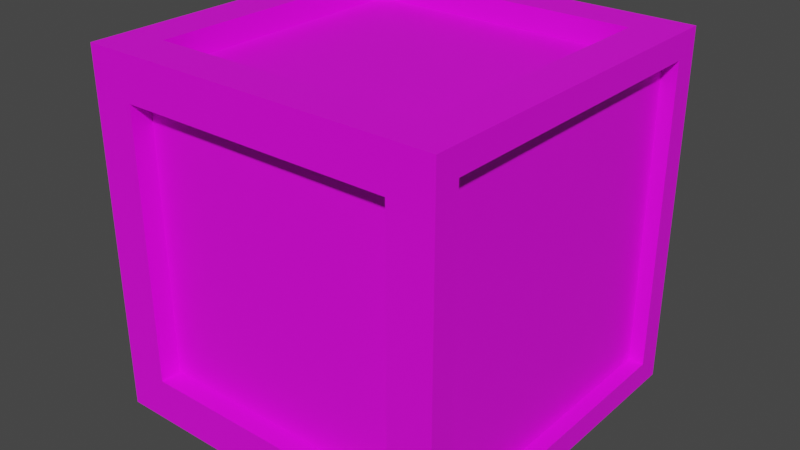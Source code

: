 # Source: Box.blend  (saved by Blender 3.4.6; exported with 4.5.12 LTS)
import bpy
from mathutils import Matrix  # noqa: F401  (used for matrix-valued properties, if any)

bpy.ops.wm.read_factory_settings(use_empty=True)
scene = bpy.context.scene
scene.name = 'Scene'

# ---- images (referenced by path relative to the original .blend; pixels are not part of the script)
import os
ASSET_DIR = os.environ.get("B2B_ASSET_DIR", "")  # directory of the original .blend (textures are referenced by path, not embedded)
HERE = os.path.dirname(os.path.abspath(__file__))  # packed textures are extracted next to this script under _unpacked/

def load_image(name, relpath, width, height, colorspace="sRGB"):
    """Load a texture the original file referenced (path relative to the .blend, or extracted next to this script)."""
    p = next((c for c in (os.path.join(HERE, relpath), os.path.join(ASSET_DIR, relpath)) if relpath and os.path.exists(c)), "")
    if p:
        img = bpy.data.images.load(p, check_existing=True)
        img.name = name
    else:  # same state as the original file: an image datablock whose file is absent (Cycles renders it pink)
        img = bpy.data.images.new(name, width, height)
        img.source = "FILE"
        img.filepath = "//" + (relpath or name)
    img.colorspace_settings.name = colorspace
    return img
img_palette_png = load_image('Palette.png', 'Palette.png', 1024, 1024, 'sRGB')

# ---- materials (node trees are filled in below, after node groups)
mat_soulsdefault = bpy.data.materials.new('SoulsDefault')
mat_soulsdefault.use_transparent_shadow = False

# ---- material node trees
mat_soulsdefault.use_nodes = True; mat_soulsdefault.node_tree.nodes.clear()
_N = mat_soulsdefault.node_tree.nodes; _L = mat_soulsdefault.node_tree.links
n0 = _N.new('ShaderNodeBsdfPrincipled'); n0.name = 'Principled BSDF'; n0.location = (10, 300)
n0.distribution = 'GGX'
n0.subsurface_method = 'BURLEY'
n0.inputs[3].default_value = 1.45
n0.inputs[27].default_value = (0.0, 0.0, 0.0, 1.0)
n0.inputs[28].default_value = 1.0
n1 = _N.new('ShaderNodeOutputMaterial'); n1.name = 'Material Output'; n1.location = (300, 300)
n2 = _N.new('ShaderNodeTexImage'); n2.name = 'Image Texture'; n2.location = (-391, 283)
n2.image = img_palette_png
n2.interpolation = 'Closest'
_L.new(n0.outputs[0], n1.inputs[0])
_L.new(n2.outputs[0], n0.inputs[0])
n1.is_active_output = True

# ---- world
world_world = bpy.data.worlds.new('World'); scene.world = world_world
world_world.use_nodes = True; world_world.node_tree.nodes.clear()
_N = world_world.node_tree.nodes; _L = world_world.node_tree.links
n0 = _N.new('ShaderNodeOutputWorld'); n0.name = 'World Output'; n0.location = (300, 300)
n1 = _N.new('ShaderNodeBackground'); n1.name = 'Background'; n1.location = (10, 300)
n1.inputs[0].default_value = (0.05088, 0.05088, 0.05088, 1.0)
_L.new(n1.outputs[0], n0.inputs[0])
n0.is_active_output = True
world_world.color = (0.05088, 0.05088, 0.05088)
world_world.use_sun_shadow = False
world_world.sun_shadow_jitter_overblur = 0.0

# ---- meshes
me_circle = bpy.data.meshes.new('Circle')
me_circle.from_pydata([(-0.3848, -0.3848, -0.5), (-0.3848, -0.3848, 0.5), (-0.3848, 0.3848, -0.5), (-0.3848, 0.3848, 0.5), (0.3848, -0.3848, -0.5), (0.3848, -0.3848, 0.5), (0.3848, 0.3848, -0.5), (0.3848, 0.3848, 0.5), (-0.5, 0.4305, -0.4305), (-0.5, -0.4305, -0.4305), (-0.5, -0.4305, 0.4305), (-0.5, 0.4305, 0.4305), (0.5, 0.4305, -0.4305), (0.5, 0.4305, 0.4305), (0.5, -0.4305, -0.4305), (0.5, -0.4305, 0.4305), (-0.3848, 0.3848, -0.435), (-0.3848, -0.3848, -0.435), (-0.3848, -0.3848, 0.435), (-0.3848, 0.3848, 0.435), (0.3848, 0.3848, -0.435), (0.3848, 0.3848, 0.435), (0.3848, -0.3848, -0.435), (0.3848, -0.3848, 0.435), (-0.38, 0.5, -0.38), (-0.38, -0.5, -0.38), (-0.38, -0.5, 0.38), (-0.38, 0.5, 0.38), (0.38, 0.5, 0.38), (0.38, 0.5, -0.38), (0.38, -0.5, -0.38), (0.38, -0.5, 0.38), (-0.4573, 0.4305, -0.4305), (-0.4573, -0.4305, -0.4305), (-0.4573, -0.4305, 0.4305), (-0.4573, 0.4305, 0.4305), (0.4573, 0.4305, 0.4305), (0.4573, 0.4305, -0.4305), (0.4573, -0.4305, -0.4305), (0.4573, -0.4305, 0.4305), (-0.5, -0.5, -0.5), (-0.5, -0.5, 0.5), (-0.5, 0.5, 0.5), (-0.5, 0.5, -0.5), (0.5, 0.5, -0.5), (0.5, 0.5, 0.5), (0.5, -0.5, 0.5), (0.5, -0.5, -0.5), (-0.38, -0.4413, -0.38), (-0.38, -0.4413, 0.38), (-0.38, 0.4413, 0.38), (-0.38, 0.4413, -0.38), (0.38, 0.4413, -0.38), (0.38, 0.4413, 0.38), (0.38, -0.4413, 0.38), (0.38, -0.4413, -0.38)], [], [(14, 12, 37, 38), (25, 30, 55, 48), (15, 14, 38, 39), (24, 27, 50, 51), (2, 6, 20, 16), (6, 4, 22, 20), (2, 0, 40, 43), (1, 3, 42, 41), (6, 2, 43, 44), (3, 7, 45, 42), (4, 6, 44, 47), (7, 5, 46, 45), (0, 4, 47, 40), (5, 1, 41, 46), (16, 20, 22, 17), (21, 19, 18, 23), (0, 2, 16, 17), (1, 5, 23, 18), (5, 7, 21, 23), (7, 3, 19, 21), (3, 1, 18, 19), (4, 0, 17, 22), (9, 8, 43, 40), (10, 9, 40, 41), (11, 10, 41, 42), (8, 11, 42, 43), (13, 12, 44, 45), (12, 14, 47, 44), (15, 13, 45, 46), (14, 15, 46, 47), (33, 34, 35, 32), (37, 36, 39, 38), (11, 8, 32, 35), (9, 10, 34, 33), (13, 15, 39, 36), (12, 13, 36, 37), (10, 11, 35, 34), (8, 9, 33, 32), (25, 26, 41, 40), (27, 24, 43, 42), (24, 29, 44, 43), (28, 27, 42, 45), (29, 28, 45, 44), (31, 30, 47, 46), (30, 25, 40, 47), (26, 31, 46, 41), (51, 50, 53, 52), (55, 54, 49, 48), (28, 29, 52, 53), (29, 24, 51, 52), (26, 25, 48, 49), (31, 26, 49, 54), (30, 31, 54, 55), (27, 28, 53, 50)])
_uv = me_circle.uv_layers.new(name='UVMap')
_uv.uv.foreach_set('vector', [0.5744, 0.9217, 0.5744, 0.9217, 0.5744, 0.9217, 0.5744, 0.9217, 0.5744, 0.9217, 0.5744, 0.9217, 0.5744, 0.9217, 0.5744, 0.9217, 0.5744, 0.9217, 0.5744, 0.9217, 0.5744, 0.9217, 0.5744, 0.9217, 0.5744, 0.9217, 0.5744, 0.9217, 0.5744, 0.9217, 0.5744, 0.9217, 0.5744, 0.9217, 0.5744, 0.9217, 0.5744, 0.9217, 0.5744, 0.9217, 0.5744, 0.9217, 0.5744, 0.9217, 0.5744, 0.9217, 0.5744, 0.9217, 0.5744, 0.9217, 0.5744, 0.9217, 0.5744, 0.9217, 0.5744, 0.9217, 0.5744, 0.9217, 0.5744, 0.9217, 0.5744, 0.9217, 0.5744, 0.9217, 0.5744, 0.9217, 0.5744, 0.9217, 0.5744, 0.9217, 0.5744, 0.9217, 0.5744, 0.9217, 0.5744, 0.9217, 0.5744, 0.9217, 0.5744, 0.9217, 0.5744, 0.9217, 0.5744, 0.9217, 0.5744, 0.9217, 0.5744, 0.9217, 0.5744, 0.9217, 0.5744, 0.9217, 0.5744, 0.9217, 0.5744, 0.9217, 0.5744, 0.9217, 0.5744, 0.9217, 0.5744, 0.9217, 0.5744, 0.9217, 0.5744, 0.9217, 0.5744, 0.9217, 0.5744, 0.9217, 0.5744, 0.9217, 0.3109, 0.9341, 0.3109, 0.9341, 0.3109, 0.9341, 0.3109, 0.9341, 0.3109, 0.9341, 0.3109, 0.9341, 0.3109, 0.9341, 0.3109, 0.9341, 0.5744, 0.9217, 0.5744, 0.9217, 0.5744, 0.9217, 0.5744, 0.9217, 0.5744, 0.9217, 0.5744, 0.9217, 0.5744, 0.9217, 0.5744, 0.9217, 0.5744, 0.9217, 0.5744, 0.9217, 0.5744, 0.9217, 0.5744, 0.9217, 0.5744, 0.9217, 0.5744, 0.9217, 0.5744, 0.9217, 0.5744, 0.9217, 0.5744, 0.9217, 0.5744, 0.9217, 0.5744, 0.9217, 0.5744, 0.9217, 0.5744, 0.9217, 0.5744, 0.9217, 0.5744, 0.9217, 0.5744, 0.9217, 0.5744, 0.9217, 0.5744, 0.9217, 0.5744, 0.9217, 0.5744, 0.9217, 0.5744, 0.9217, 0.5744, 0.9217, 0.5744, 0.9217, 0.5744, 0.9217, 0.5744, 0.9217, 0.5744, 0.9217, 0.5744, 0.9217, 0.5744, 0.9217, 0.5744, 0.9217, 0.5744, 0.9217, 0.5744, 0.9217, 0.5744, 0.9217, 0.5744, 0.9217, 0.5744, 0.9217, 0.5744, 0.9217, 0.5744, 0.9217, 0.5744, 0.9217, 0.5744, 0.9217, 0.5744, 0.9217, 0.5744, 0.9217, 0.5744, 0.9217, 0.5744, 0.9217, 0.5744, 0.9217, 0.5744, 0.9217, 0.5744, 0.9217, 0.5744, 0.9217, 0.5744, 0.9217, 0.5744, 0.9217, 0.3109, 0.9341, 0.3109, 0.9341, 0.3109, 0.9341, 0.3109, 0.9341, 0.3109, 0.9341, 0.3109, 0.9341, 0.3109, 0.9341, 0.3109, 0.9341, 0.5744, 0.9217, 0.5744, 0.9217, 0.5744, 0.9217, 0.5744, 0.9217, 0.5744, 0.9217, 0.5744, 0.9217, 0.5744, 0.9217, 0.5744, 0.9217, 0.5744, 0.9217, 0.5744, 0.9217, 0.5744, 0.9217, 0.5744, 0.9217, 0.5744, 0.9217, 0.5744, 0.9217, 0.5744, 0.9217, 0.5744, 0.9217, 0.5744, 0.9217, 0.5744, 0.9217, 0.5744, 0.9217, 0.5744, 0.9217, 0.5744, 0.9217, 0.5744, 0.9217, 0.5744, 0.9217, 0.5744, 0.9217, 0.5744, 0.9217, 0.5744, 0.9217, 0.5744, 0.9217, 0.5744, 0.9217, 0.5744, 0.9217, 0.5744, 0.9217, 0.5744, 0.9217, 0.5744, 0.9217, 0.5744, 0.9217, 0.5744, 0.9217, 0.5744, 0.9217, 0.5744, 0.9217, 0.5744, 0.9217, 0.5744, 0.9217, 0.5744, 0.9217, 0.5744, 0.9217, 0.5744, 0.9217, 0.5744, 0.9217, 0.5744, 0.9217, 0.5744, 0.9217, 0.5744, 0.9217, 0.5744, 0.9217, 0.5744, 0.9217, 0.5744, 0.9217, 0.5744, 0.9217, 0.5744, 0.9217, 0.5744, 0.9217, 0.5744, 0.9217, 0.5744, 0.9217, 0.5744, 0.9217, 0.5744, 0.9217, 0.5744, 0.9217, 0.3109, 0.9341, 0.3109, 0.9341, 0.3109, 0.9341, 0.3109, 0.9341, 0.3109, 0.9341, 0.3109, 0.9341, 0.3109, 0.9341, 0.3109, 0.9341, 0.5744, 0.9217, 0.5744, 0.9217, 0.5744, 0.9217, 0.5744, 0.9217, 0.5744, 0.9217, 0.5744, 0.9217, 0.5744, 0.9217, 0.5744, 0.9217, 0.5744, 0.9217, 0.5744, 0.9217, 0.5744, 0.9217, 0.5744, 0.9217, 0.5744, 0.9217, 0.5744, 0.9217, 0.5744, 0.9217, 0.5744, 0.9217, 0.5744, 0.9217, 0.5744, 0.9217, 0.5744, 0.9217, 0.5744, 0.9217, 0.5744, 0.9217, 0.5744, 0.9217, 0.5744, 0.9217, 0.5744, 0.9217])
me_circle.materials.append(mat_soulsdefault)
me_circle.update()

# ---- objects
ob_box = bpy.data.objects.new('Box', me_circle)

# ---- transforms, parenting, visibility, modifiers, constraints
ob_box.location = (0.0, 0.0, 0.0)

# ---- collection membership
scene.collection.objects.link(ob_box)

# ---- scene / render settings (as saved in the file)
scene.frame_start = 1; scene.frame_end = 250; scene.frame_set(1)
scene.render.engine = 'BLENDER_EEVEE_NEXT'
scene.cycles.sampling_pattern = 'TABULATED_SOBOL'
scene.cycles.use_light_tree = False
scene.view_settings.view_transform = 'Filmic'
bpy.context.view_layer.update()

# ---- added for rendering (the .blend has no active camera and no usable light): camera, sun
cam_auto = bpy.data.cameras.new('AutoCamera')
cam_auto.lens = 50.0
cam_auto.sensor_width = 36.0
cam_auto.clip_end = 1000.0
ob_auto_camera = bpy.data.objects.new('AutoCamera', cam_auto)
scene.collection.objects.link(ob_auto_camera)
ob_auto_camera.location = (1.60254, -1.92304, 1.28203)
ob_auto_camera.rotation_euler = (1.09748, -7.21219e-08, 0.694738)
scene.camera = ob_auto_camera
light_auto_sun = bpy.data.lights.new('AutoSun', 'SUN')
light_auto_sun.energy = 3.0
light_auto_sun.angle = 0.0523599
ob_auto_sun = bpy.data.objects.new('AutoSun', light_auto_sun)
scene.collection.objects.link(ob_auto_sun)
ob_auto_sun.rotation_euler = (0.872665, 0.174533, 0.523599)
bpy.context.view_layer.update()
